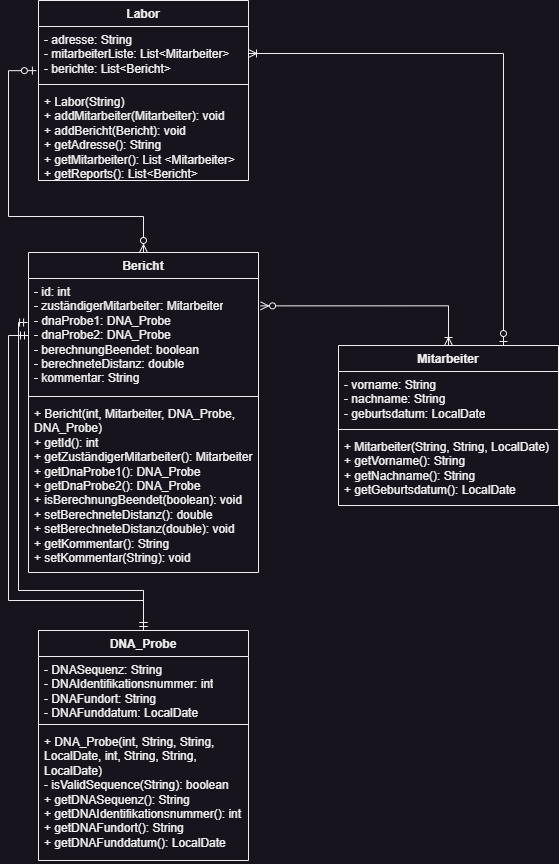

The diagram above was exported from draw.io. Its source (the exported page's mxGraphModel, read from the mxfile embedded in the PNG):
<mxGraphModel dx="325" dy="858" grid="1" gridSize="10" guides="1" tooltips="1" connect="1" arrows="1" fold="1" page="1" pageScale="1" pageWidth="827" pageHeight="1169" math="0" shadow="0">
  <root>
    <mxCell id="0" />
    <mxCell id="1" parent="0" />
    <mxCell id="Ucc37VGbL0MOkywaSkJB-1" value="Labor" style="swimlane;fontStyle=1;align=center;verticalAlign=top;childLayout=stackLayout;horizontal=1;startSize=26;horizontalStack=0;resizeParent=1;resizeParentMax=0;resizeLast=0;collapsible=1;marginBottom=0;whiteSpace=wrap;html=1;" parent="1" vertex="1">
      <mxGeometry x="140" y="80" width="210" height="180" as="geometry" />
    </mxCell>
    <mxCell id="Ucc37VGbL0MOkywaSkJB-2" value="- adresse: String&lt;br&gt;- mitarbeiterListe: List&amp;lt;Mitarbeiter&amp;gt;&lt;br&gt;- berichte: List&amp;lt;Bericht&amp;gt;" style="text;strokeColor=none;fillColor=none;align=left;verticalAlign=top;spacingLeft=4;spacingRight=4;overflow=hidden;rotatable=0;points=[[0,0.5],[1,0.5]];portConstraint=eastwest;whiteSpace=wrap;html=1;" parent="Ucc37VGbL0MOkywaSkJB-1" vertex="1">
      <mxGeometry y="26" width="210" height="54" as="geometry" />
    </mxCell>
    <mxCell id="Ucc37VGbL0MOkywaSkJB-3" value="" style="line;strokeWidth=1;fillColor=none;align=left;verticalAlign=middle;spacingTop=-1;spacingLeft=3;spacingRight=3;rotatable=0;labelPosition=right;points=[];portConstraint=eastwest;strokeColor=inherit;" parent="Ucc37VGbL0MOkywaSkJB-1" vertex="1">
      <mxGeometry y="80" width="210" height="8" as="geometry" />
    </mxCell>
    <mxCell id="Ucc37VGbL0MOkywaSkJB-4" value="+&amp;nbsp;Labor(String)&lt;br&gt;+ addMitarbeiter(Mitarbeiter): void&lt;br&gt;+ addBericht(Bericht): void&lt;br&gt;+ getAdresse(): String&lt;br&gt;+ getMitarbeiter(): List &amp;lt;Mitarbeiter&amp;gt;&lt;br&gt;+ getReports(): List&amp;lt;Bericht&amp;gt;" style="text;strokeColor=none;fillColor=none;align=left;verticalAlign=top;spacingLeft=4;spacingRight=4;overflow=hidden;rotatable=0;points=[[0,0.5],[1,0.5]];portConstraint=eastwest;whiteSpace=wrap;html=1;" parent="Ucc37VGbL0MOkywaSkJB-1" vertex="1">
      <mxGeometry y="88" width="210" height="92" as="geometry" />
    </mxCell>
    <mxCell id="b0uyKfLtHJDCh6lAIqN1-10" style="edgeStyle=orthogonalEdgeStyle;rounded=0;orthogonalLoop=1;jettySize=auto;html=1;exitX=0.5;exitY=0;exitDx=0;exitDy=0;entryX=-0.01;entryY=0.817;entryDx=0;entryDy=0;entryPerimeter=0;startArrow=ERzeroToMany;startFill=0;endArrow=ERzeroToOne;endFill=0;" parent="1" source="Ucc37VGbL0MOkywaSkJB-5" target="Ucc37VGbL0MOkywaSkJB-2" edge="1">
      <mxGeometry relative="1" as="geometry">
        <mxPoint x="100" y="130" as="targetPoint" />
        <Array as="points">
          <mxPoint x="245" y="296" />
          <mxPoint x="110" y="296" />
          <mxPoint x="110" y="150" />
        </Array>
      </mxGeometry>
    </mxCell>
    <mxCell id="Ucc37VGbL0MOkywaSkJB-5" value="Bericht" style="swimlane;fontStyle=1;align=center;verticalAlign=top;childLayout=stackLayout;horizontal=1;startSize=26;horizontalStack=0;resizeParent=1;resizeParentMax=0;resizeLast=0;collapsible=1;marginBottom=0;whiteSpace=wrap;html=1;" parent="1" vertex="1">
      <mxGeometry x="130" y="332" width="230" height="320" as="geometry" />
    </mxCell>
    <mxCell id="Ucc37VGbL0MOkywaSkJB-6" value="- id: int&lt;br&gt;- zuständigerMitarbeiter: Mitarbeiter&lt;br&gt;- dnaProbe1: DNA_Probe&lt;br&gt;- dnaProbe2: DNA_Probe&lt;br&gt;- berechnungBeendet: boolean&lt;br&gt;- berechneteDistanz: double&lt;br&gt;- kommentar: String" style="text;strokeColor=none;fillColor=none;align=left;verticalAlign=top;spacingLeft=4;spacingRight=4;overflow=hidden;rotatable=0;points=[[0,0.5],[1,0.5]];portConstraint=eastwest;whiteSpace=wrap;html=1;" parent="Ucc37VGbL0MOkywaSkJB-5" vertex="1">
      <mxGeometry y="26" width="230" height="114" as="geometry" />
    </mxCell>
    <mxCell id="Ucc37VGbL0MOkywaSkJB-7" value="" style="line;strokeWidth=1;fillColor=none;align=left;verticalAlign=middle;spacingTop=-1;spacingLeft=3;spacingRight=3;rotatable=0;labelPosition=right;points=[];portConstraint=eastwest;strokeColor=inherit;" parent="Ucc37VGbL0MOkywaSkJB-5" vertex="1">
      <mxGeometry y="140" width="230" height="8" as="geometry" />
    </mxCell>
    <mxCell id="Ucc37VGbL0MOkywaSkJB-8" value="+&amp;nbsp;Bericht(int, Mitarbeiter, DNA_Probe, DNA_Probe)&lt;br&gt;+ getId(): int&lt;br&gt;+ getZuständigerMitarbeiter(): Mitarbeiter&lt;br&gt;+ getDnaProbe1(): DNA_Probe&lt;br&gt;+ getDnaProbe2(): DNA_Probe&lt;br&gt;+ isBerechnungBeendet(boolean): void&lt;br&gt;+ setBerechneteDistanz(): double&amp;nbsp;&lt;br&gt;+ setBerechneteDistanz(double): void&lt;br&gt;+ getKommentar(): String&lt;br&gt;+ setKommentar(String): void" style="text;strokeColor=none;fillColor=none;align=left;verticalAlign=top;spacingLeft=4;spacingRight=4;overflow=hidden;rotatable=0;points=[[0,0.5],[1,0.5]];portConstraint=eastwest;whiteSpace=wrap;html=1;" parent="Ucc37VGbL0MOkywaSkJB-5" vertex="1">
      <mxGeometry y="148" width="230" height="172" as="geometry" />
    </mxCell>
    <mxCell id="b0uyKfLtHJDCh6lAIqN1-8" style="edgeStyle=orthogonalEdgeStyle;rounded=0;orthogonalLoop=1;jettySize=auto;html=1;exitX=0.75;exitY=0;exitDx=0;exitDy=0;entryX=1;entryY=0.5;entryDx=0;entryDy=0;startArrow=ERzeroToOne;startFill=0;endArrow=ERoneToMany;endFill=0;" parent="1" source="Ucc37VGbL0MOkywaSkJB-9" target="Ucc37VGbL0MOkywaSkJB-2" edge="1">
      <mxGeometry relative="1" as="geometry" />
    </mxCell>
    <mxCell id="Ucc37VGbL0MOkywaSkJB-9" value="Mitarbeiter" style="swimlane;fontStyle=1;align=center;verticalAlign=top;childLayout=stackLayout;horizontal=1;startSize=26;horizontalStack=0;resizeParent=1;resizeParentMax=0;resizeLast=0;collapsible=1;marginBottom=0;whiteSpace=wrap;html=1;" parent="1" vertex="1">
      <mxGeometry x="440" y="425" width="220" height="160" as="geometry" />
    </mxCell>
    <mxCell id="Ucc37VGbL0MOkywaSkJB-10" value="- vorname: String&lt;br&gt;- nachname: String&lt;br&gt;- geburtsdatum: LocalDate&lt;br&gt;" style="text;strokeColor=none;fillColor=none;align=left;verticalAlign=top;spacingLeft=4;spacingRight=4;overflow=hidden;rotatable=0;points=[[0,0.5],[1,0.5]];portConstraint=eastwest;whiteSpace=wrap;html=1;" parent="Ucc37VGbL0MOkywaSkJB-9" vertex="1">
      <mxGeometry y="26" width="220" height="54" as="geometry" />
    </mxCell>
    <mxCell id="Ucc37VGbL0MOkywaSkJB-11" value="" style="line;strokeWidth=1;fillColor=none;align=left;verticalAlign=middle;spacingTop=-1;spacingLeft=3;spacingRight=3;rotatable=0;labelPosition=right;points=[];portConstraint=eastwest;strokeColor=inherit;" parent="Ucc37VGbL0MOkywaSkJB-9" vertex="1">
      <mxGeometry y="80" width="220" height="8" as="geometry" />
    </mxCell>
    <mxCell id="Ucc37VGbL0MOkywaSkJB-12" value="+&amp;nbsp;Mitarbeiter(String, String, LocalDate)&lt;br&gt;+ getVorname(): String&lt;br&gt;+ getNachname(): String&lt;br&gt;+ getGeburtsdatum(): LocalDate" style="text;strokeColor=none;fillColor=none;align=left;verticalAlign=top;spacingLeft=4;spacingRight=4;overflow=hidden;rotatable=0;points=[[0,0.5],[1,0.5]];portConstraint=eastwest;whiteSpace=wrap;html=1;" parent="Ucc37VGbL0MOkywaSkJB-9" vertex="1">
      <mxGeometry y="88" width="220" height="72" as="geometry" />
    </mxCell>
    <mxCell id="b0uyKfLtHJDCh6lAIqN1-11" style="edgeStyle=orthogonalEdgeStyle;rounded=0;orthogonalLoop=1;jettySize=auto;html=1;exitX=0.5;exitY=0;exitDx=0;exitDy=0;entryX=0;entryY=0.5;entryDx=0;entryDy=0;startArrow=ERmandOne;startFill=0;endArrow=ERmandOne;endFill=0;" parent="1" source="b0uyKfLtHJDCh6lAIqN1-1" target="Ucc37VGbL0MOkywaSkJB-6" edge="1">
      <mxGeometry relative="1" as="geometry">
        <Array as="points">
          <mxPoint x="245" y="680" />
          <mxPoint x="110" y="680" />
          <mxPoint x="110" y="415" />
        </Array>
      </mxGeometry>
    </mxCell>
    <mxCell id="b0uyKfLtHJDCh6lAIqN1-12" style="edgeStyle=orthogonalEdgeStyle;rounded=0;orthogonalLoop=1;jettySize=auto;html=1;exitX=0.5;exitY=0;exitDx=0;exitDy=0;entryX=-0.004;entryY=0.386;entryDx=0;entryDy=0;entryPerimeter=0;startArrow=ERmandOne;startFill=0;endArrow=ERmandOne;endFill=0;" parent="1" source="b0uyKfLtHJDCh6lAIqN1-1" target="Ucc37VGbL0MOkywaSkJB-6" edge="1">
      <mxGeometry relative="1" as="geometry">
        <mxPoint x="120" y="400" as="targetPoint" />
        <Array as="points">
          <mxPoint x="245" y="670" />
          <mxPoint x="120" y="670" />
          <mxPoint x="120" y="402" />
        </Array>
      </mxGeometry>
    </mxCell>
    <mxCell id="b0uyKfLtHJDCh6lAIqN1-1" value="DNA_Probe" style="swimlane;fontStyle=1;align=center;verticalAlign=top;childLayout=stackLayout;horizontal=1;startSize=26;horizontalStack=0;resizeParent=1;resizeParentMax=0;resizeLast=0;collapsible=1;marginBottom=0;whiteSpace=wrap;html=1;" parent="1" vertex="1">
      <mxGeometry x="140" y="710" width="210" height="230" as="geometry" />
    </mxCell>
    <mxCell id="b0uyKfLtHJDCh6lAIqN1-2" value="- DNASequenz: String&lt;br&gt;- DNAIdentifikationsnummer: int&lt;br&gt;- DNAFundort: String&lt;br&gt;- DNAFunddatum: LocalDate" style="text;strokeColor=none;fillColor=none;align=left;verticalAlign=top;spacingLeft=4;spacingRight=4;overflow=hidden;rotatable=0;points=[[0,0.5],[1,0.5]];portConstraint=eastwest;whiteSpace=wrap;html=1;" parent="b0uyKfLtHJDCh6lAIqN1-1" vertex="1">
      <mxGeometry y="26" width="210" height="64" as="geometry" />
    </mxCell>
    <mxCell id="b0uyKfLtHJDCh6lAIqN1-3" value="" style="line;strokeWidth=1;fillColor=none;align=left;verticalAlign=middle;spacingTop=-1;spacingLeft=3;spacingRight=3;rotatable=0;labelPosition=right;points=[];portConstraint=eastwest;strokeColor=inherit;" parent="b0uyKfLtHJDCh6lAIqN1-1" vertex="1">
      <mxGeometry y="90" width="210" height="8" as="geometry" />
    </mxCell>
    <mxCell id="b0uyKfLtHJDCh6lAIqN1-4" value="+ DNA_Probe(int, String, String, LocalDate, int, String, String, LocalDate)&lt;br&gt;- isValidSequence(String): boolean&lt;br&gt;+ getDNASequenz(): String&lt;br&gt;+ getDNAIdentifikationsnummer(): int&lt;br&gt;+ getDNAFundort(): String&lt;br&gt;+ getDNAFunddatum(): LocalDate" style="text;strokeColor=none;fillColor=none;align=left;verticalAlign=top;spacingLeft=4;spacingRight=4;overflow=hidden;rotatable=0;points=[[0,0.5],[1,0.5]];portConstraint=eastwest;whiteSpace=wrap;html=1;" parent="b0uyKfLtHJDCh6lAIqN1-1" vertex="1">
      <mxGeometry y="98" width="210" height="132" as="geometry" />
    </mxCell>
    <mxCell id="b0uyKfLtHJDCh6lAIqN1-14" style="edgeStyle=orthogonalEdgeStyle;rounded=0;orthogonalLoop=1;jettySize=auto;html=1;exitX=0.5;exitY=0;exitDx=0;exitDy=0;entryX=1.009;entryY=0.24;entryDx=0;entryDy=0;entryPerimeter=0;startArrow=ERoneToMany;startFill=0;endArrow=ERzeroToMany;endFill=0;" parent="1" source="Ucc37VGbL0MOkywaSkJB-9" target="Ucc37VGbL0MOkywaSkJB-6" edge="1">
      <mxGeometry relative="1" as="geometry" />
    </mxCell>
  </root>
</mxGraphModel>